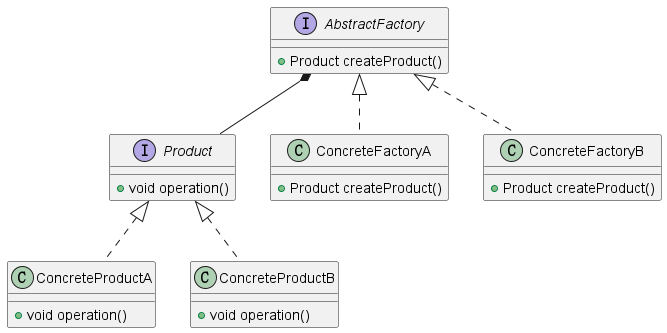

The diagram above was rendered by PlantUML. Its source (embedded in the PNG):
@startuml

AbstractFactory *-- Product

interface Product {
  +void operation()
}

class ConcreteProductA implements Product {
  +void operation()
}

class ConcreteProductB implements Product {
  +void operation()
}

interface AbstractFactory {
  +Product createProduct()
}

class ConcreteFactoryA implements AbstractFactory {
  +Product createProduct()
}

class ConcreteFactoryB implements AbstractFactory {
  +Product createProduct()
}

@enduml